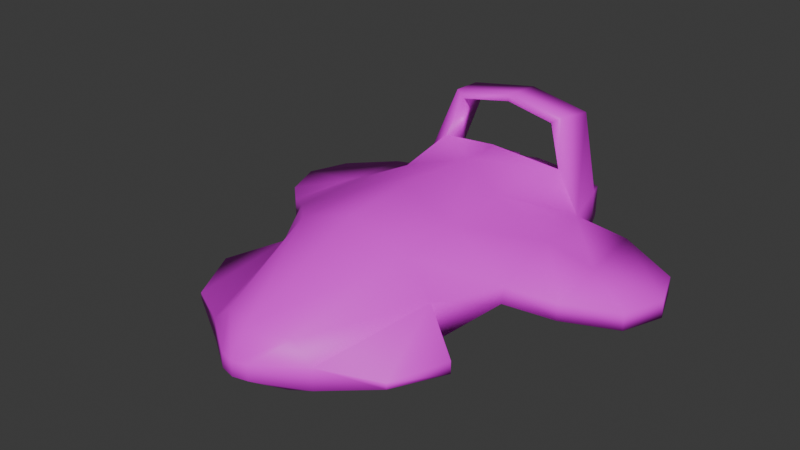 # Source: player-001.blend  (saved by Blender 4.0.36; exported with 4.5.12 LTS)
import bpy
from mathutils import Matrix  # noqa: F401  (used for matrix-valued properties, if any)

bpy.ops.wm.read_factory_settings(use_empty=True)
scene = bpy.context.scene
scene.name = 'Scene'

# ---- collections
col_collection = bpy.data.collections.new('Collection'); scene.collection.children.link(col_collection)

# ---- images (referenced by path relative to the original .blend; pixels are not part of the script)
import os
ASSET_DIR = os.environ.get("B2B_ASSET_DIR", "")  # directory of the original .blend (textures are referenced by path, not embedded)
HERE = os.path.dirname(os.path.abspath(__file__))  # packed textures are extracted next to this script under _unpacked/

def load_image(name, relpath, width, height, colorspace="sRGB"):
    """Load a texture the original file referenced (path relative to the .blend, or extracted next to this script)."""
    p = next((c for c in (os.path.join(HERE, relpath), os.path.join(ASSET_DIR, relpath)) if relpath and os.path.exists(c)), "")
    if p:
        img = bpy.data.images.load(p, check_existing=True)
        img.name = name
    else:  # same state as the original file: an image datablock whose file is absent (Cycles renders it pink)
        img = bpy.data.images.new(name, width, height)
        img.source = "FILE"
        img.filepath = "//" + (relpath or name)
    img.colorspace_settings.name = colorspace
    return img
img_player_tex = load_image('player_tex', 'player_tex.png', 1024, 1024, 'sRGB')

# ---- materials (node trees are filled in below, after node groups)
mat_player_mat = bpy.data.materials.new('player_mat')
mat_player_mat.alpha_threshold = 0.0
mat_player_mat.use_transparent_shadow = False
mat_player_mat.roughness = 0.5
mat_player_mat.line_color = (0.0, 0.0, 0.0, 1.0)

# ---- material node trees
mat_player_mat.use_nodes = True; mat_player_mat.node_tree.nodes.clear()
_N = mat_player_mat.node_tree.nodes; _L = mat_player_mat.node_tree.links
n0 = _N.new('ShaderNodeOutputMaterial'); n0.name = 'Material Output'; n0.location = (300, 300)
n1 = _N.new('ShaderNodeBsdfPrincipled'); n1.name = 'Principled BSDF'; n1.location = (10, 300)
n1.inputs[3].default_value = 1.45
n2 = _N.new('ShaderNodeTexImage'); n2.name = 'Image Texture'; n2.location = (-280, 280)
n2.image = img_player_tex
_L.new(n1.outputs[0], n0.inputs[0])
_L.new(n2.outputs[0], n1.inputs[0])
n0.is_active_output = True

# ---- world
world_world = bpy.data.worlds.new('World'); scene.world = world_world
world_world.use_nodes = True; world_world.node_tree.nodes.clear()
_N = world_world.node_tree.nodes; _L = world_world.node_tree.links
n0 = _N.new('ShaderNodeOutputWorld'); n0.name = 'World Output'; n0.location = (300, 300)
n1 = _N.new('ShaderNodeBackground'); n1.name = 'Background'; n1.location = (10, 300)
n1.inputs[0].default_value = (0.05088, 0.05088, 0.05088, 1.0)
_L.new(n1.outputs[0], n0.inputs[0])
n0.is_active_output = True
world_world.color = (0.05088, 0.05088, 0.05088)
world_world.use_sun_shadow = False
world_world.sun_shadow_jitter_overblur = 0.0

# ---- meshes
me_cube = bpy.data.meshes.new('Cube')
me_cube.from_pydata([(0.0, -0.02169, 0.2294), (0.0, -0.02169, -0.2069), (-0.4751, -0.07338, 0.02091), (-0.4742, -0.07338, -0.05934), (-0.2287, -0.7515, -0.07377), (-0.2287, -0.7515, -0.1624), (-0.3627, 0.7081, 0.04889), (-0.3627, 0.7081, -0.1049), (0.0, -0.7515, -0.2095), (0.0, 0.7081, 0.1033), (0.0, 0.7081, -0.144), (0.0, -0.8116, 0.01845), (-0.3749, 0.5983, -0.1289), (-0.3749, 0.5675, -0.0003439), (0.0, 0.5983, -0.2095), (0.0, 0.5243, 0.2095), (-0.7974, 0.2086, -0.1751), (-0.7989, 0.5388, -0.1751), (-0.7974, 0.2086, -0.1028), (-0.7989, 0.5388, -0.1028), (-0.6268, 0.04366, -0.1228), (-0.6268, 0.04366, -0.04667), (-0.5676, 0.6184, -0.1228), (-0.5676, 0.6184, -0.05433), (0.0, -0.2992, -0.2343), (-0.3824, -0.2992, -0.1272), (-0.3444, -0.2992, 0.0008082), (0.0, -0.2992, 0.2158), (-0.4342, -0.6338, -0.1031), (-0.4342, -0.6338, -0.1274), (-0.5295, -0.4274, -0.08502), (-0.5295, -0.4274, -0.1352), (0.0, -0.8861, -0.1361), (-0.05947, -0.8716, -0.1361), (-0.05947, -0.8716, -0.0745), (0.0, -0.8861, -0.07471), (-0.1144, -0.7515, -0.2095), (-0.2829, 0.7081, 0.07285), (-0.2296, -0.02169, 0.1417), (-0.2387, -0.02169, -0.1927), (-0.2829, 0.7081, -0.1308), (-0.1486, -0.7515, -0.001177), (-0.2387, 0.5983, -0.1645), (-0.2718, 0.5767, 0.1632), (-0.2405, -0.2992, 0.134), (-0.1912, -0.2992, -0.2101), (-0.2214, 0.7654, 0.3128), (-0.2654, 0.7654, 0.3395), (-0.2476, 0.615, 0.3554), (-0.2075, 0.6082, 0.3268), (0.0, 0.7931, 0.3492), (0.0, 0.7931, 0.3759), (0.0, 0.6238, 0.3918), (0.0, 0.6171, 0.3632), (-0.3333, 0.7858, -0.08912), (-0.3333, 0.7858, 0.03396), (-0.2006, 0.7858, 0.06721), (-0.2006, 0.7858, -0.1239), (-0.04301, 0.7858, -0.1204), (-0.04301, 0.7858, 0.07753), (-0.4261, 0.2883, -0.1311), (-0.436, 0.2576, 0.03801), (0.0, 0.2883, -0.2095), (0.0, 0.3652, 0.2038), (-0.8601, 0.3737, -0.1751), (-0.8601, 0.3737, -0.1028), (-0.5972, 0.331, -0.0505), (-0.5972, 0.331, -0.1228), (-0.2145, 0.2542, 0.1525), (-0.2387, 0.2883, -0.178)], [], [(13, 6, 47, 48), (7, 40, 57, 54), (26, 4, 28, 30), (21, 20, 16, 18), (69, 62, 14, 42), (7, 6, 13, 12), (5, 4, 34, 33), (42, 14, 10, 40), (45, 24, 1, 39), (44, 26, 2, 38), (68, 61, 13), (64, 65, 18, 16), (67, 22, 17, 64), (66, 21, 18, 65), (22, 23, 19, 17), (12, 13, 23, 22), (61, 2, 21, 66), (60, 12, 22, 67), (2, 3, 20, 21), (41, 4, 26, 44), (36, 8, 24, 45), (3, 2, 26, 25), (31, 30, 28, 29), (4, 5, 29, 28), (5, 25, 31, 29), (25, 26, 30, 31), (33, 34, 35, 32), (36, 5, 33), (41, 11, 35, 34), (4, 41, 34), (8, 36, 33, 32), (27, 44, 38, 0), (5, 36, 45, 25), (11, 41, 44, 27), (63, 68, 43, 15), (0, 38, 63), (25, 45, 39, 3), (12, 42, 40, 7), (60, 69, 42, 12), (37, 6, 55, 56), (15, 43, 37, 9), (49, 48, 52, 53), (43, 13, 48, 49), (37, 43, 49, 46), (6, 37, 46, 47), (47, 46, 50, 51), (46, 49, 53, 50), (48, 47, 51, 52), (57, 56, 55, 54), (58, 59, 56, 57), (10, 9, 59, 58), (6, 7, 54, 55), (40, 10, 58, 57), (9, 37, 56, 59), (3, 39, 69, 60), (38, 68, 63), (3, 60, 67, 20), (13, 61, 66, 23), (23, 66, 65, 19), (20, 67, 64, 16), (17, 19, 65, 64), (38, 2, 61, 68), (39, 1, 62, 69), (43, 68, 13)])
me_cube.polygons.foreach_set('use_smooth', [True] * 64)
_uv = me_cube.uv_layers.new(name='UVMap')
_uv.uv.foreach_set('vector', [0.1241, 0.9538, 0.1533, 0.8732, 0.2902, 0.8724, 0.2952, 0.9267, 0.8335, 0.2084, 0.8249, 0.1681, 0.8572, 0.1265, 0.8702, 0.1889, 0.1695, 0.3106, 0.1261, 0.09596, 0.2217, 0.1514, 0.2625, 0.2489, 0.8692, 0.5635, 0.8823, 0.5977, 0.8001, 0.6624, 0.7788, 0.6384, 0.5672, 0.5919, 0.6801, 0.5915, 0.6807, 0.7367, 0.5668, 0.7375, 0.5036, 0.7907, 0.4342, 0.8098, 0.4389, 0.74, 0.5007, 0.7379, 0.5667, 0.1076, 0.545, 0.07258, 0.6254, 0.02428, 0.6383, 0.04843, 0.5668, 0.7375, 0.6807, 0.7367, 0.6754, 0.7963, 0.5429, 0.79, 0.59, 0.3163, 0.6807, 0.3151, 0.6799, 0.4461, 0.5675, 0.4461, 0.09242, 0.3243, 0.1695, 0.3106, 0.2325, 0.4141, 0.1092, 0.4519, 0.1128, 0.5822, 0.2307, 0.5699, 0.2326, 0.7177, 0.7654, 0.7186, 0.733, 0.709, 0.7788, 0.6384, 0.8001, 0.6624, 0.8764, 0.7319, 0.8369, 0.8641, 0.7714, 0.7817, 0.7654, 0.7186, 0.3203, 0.5932, 0.3152, 0.459, 0.4077, 0.5235, 0.4464, 0.5953, 0.8369, 0.8641, 0.8194, 0.8943, 0.738, 0.7972, 0.7714, 0.7817, 0.9295, 0.8996, 0.9033, 0.9647, 0.8194, 0.8943, 0.8369, 0.8641, 0.2307, 0.5699, 0.2325, 0.4141, 0.3152, 0.459, 0.3203, 0.5932, 0.9647, 0.7329, 0.9295, 0.8996, 0.8369, 0.8641, 0.8764, 0.7319, 0.9527, 0.5026, 0.9647, 0.5416, 0.8823, 0.5977, 0.8692, 0.5635, 0.07637, 0.1022, 0.1261, 0.09596, 0.1695, 0.3106, 0.09242, 0.3243, 0.6228, 0.1116, 0.6741, 0.1066, 0.6807, 0.3151, 0.59, 0.3163, 0.4406, 0.4221, 0.4036, 0.4159, 0.434, 0.2974, 0.4934, 0.3163, 0.3039, 0.221, 0.2822, 0.2339, 0.2955, 0.1292, 0.3077, 0.1322, 0.3338, 0.01215, 0.3781, 0.03482, 0.3077, 0.1322, 0.2955, 0.1292, 0.3781, 0.03482, 0.3781, 0.2695, 0.3039, 0.221, 0.3077, 0.1322, 0.3781, 0.2695, 0.3548, 0.3339, 0.2822, 0.2339, 0.3039, 0.221, 0.6383, 0.04843, 0.6254, 0.02428, 0.651, 0.0117, 0.6633, 0.03752, 0.6228, 0.1116, 0.5667, 0.1076, 0.6383, 0.04843, 0.07637, 0.1022, 0.01302, 0.06238, 0.03519, 0.01179, 0.05915, 0.02695, 0.1261, 0.09596, 0.07637, 0.1022, 0.05915, 0.02695, 0.6741, 0.1066, 0.6228, 0.1116, 0.6383, 0.04843, 0.6633, 0.03752, 0.7065, 0.3696, 0.8245, 0.3642, 0.8245, 0.4935, 0.7103, 0.4989, 0.5667, 0.1076, 0.6228, 0.1116, 0.59, 0.3163, 0.4934, 0.3163, 0.7242, 0.1147, 0.794, 0.1425, 0.8245, 0.3642, 0.7065, 0.3696, 0.01302, 0.6422, 0.1128, 0.5822, 0.1449, 0.7336, 0.01628, 0.7159, 0.7103, 0.4989, 0.8245, 0.4935, 0.7231, 0.6788, 0.4934, 0.3163, 0.59, 0.3163, 0.5675, 0.4461, 0.4406, 0.4221, 0.5007, 0.7379, 0.5668, 0.7375, 0.5429, 0.79, 0.5036, 0.7907, 0.4766, 0.5926, 0.5672, 0.5919, 0.5668, 0.7375, 0.5007, 0.7379, 0.9727, 0.1682, 0.9644, 0.2071, 0.929, 0.1878, 0.9419, 0.126, 0.01628, 0.7159, 0.1449, 0.7336, 0.1585, 0.8063, 0.02701, 0.8135, 0.3012, 0.9449, 0.2952, 0.9267, 0.4063, 0.9477, 0.4016, 0.961, 0.2223, 0.961, 0.1241, 0.9538, 0.2952, 0.9267, 0.3012, 0.9449, 0.1804, 0.8348, 0.2131, 0.7741, 0.2926, 0.7768, 0.2979, 0.8538, 0.1533, 0.8732, 0.1804, 0.8348, 0.2979, 0.8538, 0.2902, 0.8724, 0.2902, 0.8724, 0.2979, 0.8538, 0.4095, 0.8364, 0.4132, 0.8473, 0.2979, 0.8538, 0.2926, 0.7768, 0.3904, 0.7584, 0.4095, 0.8364, 0.2952, 0.9267, 0.2902, 0.8724, 0.4132, 0.8473, 0.4063, 0.9477, 0.8572, 0.1265, 0.9419, 0.126, 0.929, 0.1878, 0.8702, 0.1889, 0.8553, 0.05445, 0.9487, 0.05445, 0.9419, 0.126, 0.8572, 0.1265, 0.8442, 0.01256, 0.9608, 0.01256, 0.9487, 0.05445, 0.8553, 0.05445, 0.9368, 0.2274, 0.8634, 0.2287, 0.8702, 0.1889, 0.929, 0.1878, 0.8249, 0.1681, 0.8153, 0.03589, 0.8553, 0.05445, 0.8572, 0.1265, 0.9887, 0.03764, 0.9727, 0.1682, 0.9419, 0.126, 0.9487, 0.05445, 0.4406, 0.4221, 0.5675, 0.4461, 0.5672, 0.5919, 0.4766, 0.5926, 0.1092, 0.4519, 0.1128, 0.5822, 0.01302, 0.6422, 0.9647, 0.5416, 0.9647, 0.7329, 0.8764, 0.7319, 0.8823, 0.5977, 0.2326, 0.7177, 0.2307, 0.5699, 0.3203, 0.5932, 0.3273, 0.7271, 0.3273, 0.7271, 0.3203, 0.5932, 0.4464, 0.5953, 0.4299, 0.6748, 0.8823, 0.5977, 0.8764, 0.7319, 0.7654, 0.7186, 0.8001, 0.6624, 0.7714, 0.7817, 0.738, 0.7972, 0.733, 0.709, 0.7654, 0.7186, 0.1092, 0.4519, 0.2325, 0.4141, 0.2307, 0.5699, 0.1128, 0.5822, 0.5675, 0.4461, 0.6799, 0.4461, 0.6801, 0.5915, 0.5672, 0.5919, 0.1449, 0.7336, 0.1128, 0.5822, 0.2326, 0.7177])
me_cube.materials.append(mat_player_mat)
me_cube.use_mirror_vertex_groups = False
me_cube.use_paint_bone_selection = False
me_cube.use_paint_mask = True
me_cube.update()

# ---- objects
ob_cube = bpy.data.objects.new('Cube', me_cube)

# ---- transforms, parenting, visibility, modifiers, constraints
ob_cube.location = (0.0, 0.0, 0.0)
ob_cube.lock_rotations_4d = False
ob_cube.empty_display_type = 'ARROWS'
ob_cube.lineart.crease_threshold = 0.0
_m = ob_cube.modifiers.new('Mirror', 'MIRROR')
_m.use_clip = True

# ---- collection membership
col_collection.objects.link(ob_cube)

# ---- scene / render settings (as saved in the file)
scene.frame_start = 1; scene.frame_end = 250; scene.frame_set(1)
scene.render.engine = 'BLENDER_EEVEE_NEXT'
scene.cycles.sampling_pattern = 'TABULATED_SOBOL'
bpy.context.view_layer.update()

# ---- added for rendering (the .blend has no active camera and no usable light): camera, sun
cam_auto = bpy.data.cameras.new('AutoCamera')
cam_auto.lens = 50.0
cam_auto.sensor_width = 36.0
cam_auto.clip_end = 1000.0
ob_auto_camera = bpy.data.objects.new('AutoCamera', cam_auto)
scene.collection.objects.link(ob_auto_camera)
ob_auto_camera.location = (2.29833, -2.80448, 1.91737)
ob_auto_camera.rotation_euler = (1.09748, -7.21219e-08, 0.694738)
scene.camera = ob_auto_camera
light_auto_sun = bpy.data.lights.new('AutoSun', 'SUN')
light_auto_sun.energy = 3.0
light_auto_sun.angle = 0.0523599
ob_auto_sun = bpy.data.objects.new('AutoSun', light_auto_sun)
scene.collection.objects.link(ob_auto_sun)
ob_auto_sun.rotation_euler = (0.872665, 0.174533, 0.523599)
bpy.context.view_layer.update()
